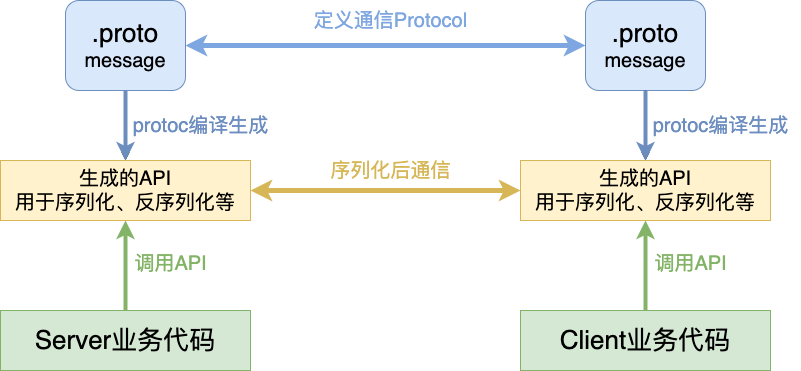

The diagram above was exported from draw.io. Its source (the exported page's mxGraphModel, read from the mxfile embedded in the PNG):
<mxGraphModel dx="1434" dy="974" grid="1" gridSize="10" guides="1" tooltips="1" connect="1" arrows="1" fold="1" page="0" pageScale="1" pageWidth="827" pageHeight="1169" math="0" shadow="0">
  <root>
    <mxCell id="0" />
    <mxCell id="1" parent="0" />
    <mxCell id="l4t50iplV0e12yrySWS1-16" style="edgeStyle=orthogonalEdgeStyle;rounded=0;orthogonalLoop=1;jettySize=auto;html=1;entryX=0.5;entryY=1;entryDx=0;entryDy=0;strokeWidth=4;fillColor=#d5e8d4;strokeColor=#82b366;" edge="1" parent="1" source="l4t50iplV0e12yrySWS1-1" target="l4t50iplV0e12yrySWS1-5">
      <mxGeometry relative="1" as="geometry" />
    </mxCell>
    <mxCell id="l4t50iplV0e12yrySWS1-1" value="&lt;font style=&quot;font-size: 26px;&quot;&gt;Server业务代码&lt;/font&gt;" style="rounded=0;whiteSpace=wrap;html=1;fillColor=#d5e8d4;strokeColor=#82b366;" vertex="1" parent="1">
      <mxGeometry x="10" y="430" width="250" height="60" as="geometry" />
    </mxCell>
    <mxCell id="l4t50iplV0e12yrySWS1-10" style="edgeStyle=orthogonalEdgeStyle;rounded=0;orthogonalLoop=1;jettySize=auto;html=1;entryX=0.5;entryY=0;entryDx=0;entryDy=0;" edge="1" parent="1" source="l4t50iplV0e12yrySWS1-2" target="l4t50iplV0e12yrySWS1-5">
      <mxGeometry relative="1" as="geometry" />
    </mxCell>
    <mxCell id="l4t50iplV0e12yrySWS1-11" value="" style="edgeStyle=orthogonalEdgeStyle;rounded=0;orthogonalLoop=1;jettySize=auto;html=1;fillColor=#dae8fc;strokeColor=#6c8ebf;strokeWidth=4;" edge="1" parent="1" source="l4t50iplV0e12yrySWS1-2" target="l4t50iplV0e12yrySWS1-5">
      <mxGeometry relative="1" as="geometry" />
    </mxCell>
    <mxCell id="l4t50iplV0e12yrySWS1-25" style="edgeStyle=orthogonalEdgeStyle;rounded=0;orthogonalLoop=1;jettySize=auto;html=1;entryX=0;entryY=0.5;entryDx=0;entryDy=0;startArrow=classic;startFill=1;strokeWidth=5;strokeColor=#7EA6E0;" edge="1" parent="1" source="l4t50iplV0e12yrySWS1-2" target="l4t50iplV0e12yrySWS1-7">
      <mxGeometry relative="1" as="geometry" />
    </mxCell>
    <mxCell id="l4t50iplV0e12yrySWS1-2" value="&lt;font style=&quot;&quot;&gt;&lt;span style=&quot;font-size: 26px;&quot;&gt;.proto&lt;/span&gt;&lt;br&gt;&lt;font style=&quot;font-size: 20px;&quot;&gt;message&lt;/font&gt;&lt;/font&gt;" style="rounded=1;whiteSpace=wrap;html=1;fillColor=#dae8fc;strokeColor=#6c8ebf;" vertex="1" parent="1">
      <mxGeometry x="75" y="120" width="120" height="90" as="geometry" />
    </mxCell>
    <mxCell id="l4t50iplV0e12yrySWS1-23" style="edgeStyle=orthogonalEdgeStyle;rounded=0;orthogonalLoop=1;jettySize=auto;html=1;entryX=0;entryY=0.5;entryDx=0;entryDy=0;startArrow=classic;startFill=1;strokeWidth=5;fillColor=#fff2cc;strokeColor=#d6b656;" edge="1" parent="1" source="l4t50iplV0e12yrySWS1-5" target="l4t50iplV0e12yrySWS1-8">
      <mxGeometry relative="1" as="geometry" />
    </mxCell>
    <mxCell id="l4t50iplV0e12yrySWS1-5" value="&lt;font style=&quot;font-size: 20px;&quot;&gt;生成的API&lt;br&gt;用于序列化、反序列化等&lt;/font&gt;" style="rounded=0;whiteSpace=wrap;html=1;fillColor=#fff2cc;strokeColor=#d6b656;" vertex="1" parent="1">
      <mxGeometry x="10" y="280" width="250" height="60" as="geometry" />
    </mxCell>
    <mxCell id="l4t50iplV0e12yrySWS1-7" value="&lt;font style=&quot;&quot;&gt;&lt;span style=&quot;font-size: 26px;&quot;&gt;.proto&lt;/span&gt;&lt;br&gt;&lt;font style=&quot;font-size: 20px;&quot;&gt;message&lt;/font&gt;&lt;/font&gt;" style="rounded=1;whiteSpace=wrap;html=1;fillColor=#dae8fc;strokeColor=#6c8ebf;" vertex="1" parent="1">
      <mxGeometry x="595" y="120" width="120" height="90" as="geometry" />
    </mxCell>
    <mxCell id="l4t50iplV0e12yrySWS1-8" value="&lt;font style=&quot;font-size: 20px;&quot;&gt;生成的API&lt;br&gt;用于序列化、反序列化等&lt;/font&gt;" style="rounded=0;whiteSpace=wrap;html=1;fillColor=#fff2cc;strokeColor=#d6b656;" vertex="1" parent="1">
      <mxGeometry x="530" y="280" width="250" height="60" as="geometry" />
    </mxCell>
    <mxCell id="l4t50iplV0e12yrySWS1-12" value="&lt;font color=&quot;#6c8dbf&quot; style=&quot;font-size: 20px;&quot;&gt;protoc编译生成&lt;/font&gt;" style="text;html=1;align=center;verticalAlign=middle;resizable=0;points=[];autosize=1;strokeColor=none;fillColor=none;" vertex="1" parent="1">
      <mxGeometry x="130" y="225" width="160" height="40" as="geometry" />
    </mxCell>
    <mxCell id="l4t50iplV0e12yrySWS1-13" style="edgeStyle=orthogonalEdgeStyle;rounded=0;orthogonalLoop=1;jettySize=auto;html=1;entryX=0.5;entryY=0;entryDx=0;entryDy=0;" edge="1" parent="1">
      <mxGeometry relative="1" as="geometry">
        <mxPoint x="655" y="210" as="sourcePoint" />
        <mxPoint x="655" y="280" as="targetPoint" />
      </mxGeometry>
    </mxCell>
    <mxCell id="l4t50iplV0e12yrySWS1-14" value="" style="edgeStyle=orthogonalEdgeStyle;rounded=0;orthogonalLoop=1;jettySize=auto;html=1;fillColor=#dae8fc;strokeColor=#6c8ebf;strokeWidth=4;" edge="1" parent="1">
      <mxGeometry relative="1" as="geometry">
        <mxPoint x="655" y="210" as="sourcePoint" />
        <mxPoint x="655" y="280" as="targetPoint" />
      </mxGeometry>
    </mxCell>
    <mxCell id="l4t50iplV0e12yrySWS1-15" value="&lt;font color=&quot;#6c8dbf&quot; style=&quot;font-size: 20px;&quot;&gt;protoc编译生成&lt;/font&gt;" style="text;html=1;align=center;verticalAlign=middle;resizable=0;points=[];autosize=1;strokeColor=none;fillColor=none;" vertex="1" parent="1">
      <mxGeometry x="650" y="225" width="160" height="40" as="geometry" />
    </mxCell>
    <mxCell id="l4t50iplV0e12yrySWS1-19" value="&lt;font color=&quot;#82b366&quot; style=&quot;font-size: 20px;&quot;&gt;调用API&lt;/font&gt;" style="text;html=1;align=center;verticalAlign=middle;resizable=0;points=[];autosize=1;strokeColor=none;fillColor=none;" vertex="1" parent="1">
      <mxGeometry x="130" y="363" width="100" height="40" as="geometry" />
    </mxCell>
    <mxCell id="l4t50iplV0e12yrySWS1-20" style="edgeStyle=orthogonalEdgeStyle;rounded=0;orthogonalLoop=1;jettySize=auto;html=1;entryX=0.5;entryY=1;entryDx=0;entryDy=0;strokeWidth=4;fillColor=#d5e8d4;strokeColor=#82b366;" edge="1" parent="1" source="l4t50iplV0e12yrySWS1-21">
      <mxGeometry relative="1" as="geometry">
        <mxPoint x="655" y="340" as="targetPoint" />
      </mxGeometry>
    </mxCell>
    <mxCell id="l4t50iplV0e12yrySWS1-21" value="&lt;font style=&quot;font-size: 26px;&quot;&gt;Client业务代码&lt;/font&gt;" style="rounded=0;whiteSpace=wrap;html=1;fillColor=#d5e8d4;strokeColor=#82b366;" vertex="1" parent="1">
      <mxGeometry x="530" y="430" width="250" height="60" as="geometry" />
    </mxCell>
    <mxCell id="l4t50iplV0e12yrySWS1-22" value="&lt;font color=&quot;#82b366&quot; style=&quot;font-size: 20px;&quot;&gt;调用API&lt;/font&gt;" style="text;html=1;align=center;verticalAlign=middle;resizable=0;points=[];autosize=1;strokeColor=none;fillColor=none;" vertex="1" parent="1">
      <mxGeometry x="650" y="363" width="100" height="40" as="geometry" />
    </mxCell>
    <mxCell id="l4t50iplV0e12yrySWS1-24" value="&lt;font color=&quot;#d6b656&quot; style=&quot;font-size: 20px;&quot;&gt;序列化后通信&lt;/font&gt;" style="text;html=1;align=center;verticalAlign=middle;resizable=0;points=[];autosize=1;strokeColor=none;fillColor=none;" vertex="1" parent="1">
      <mxGeometry x="330" y="270" width="140" height="40" as="geometry" />
    </mxCell>
    <mxCell id="l4t50iplV0e12yrySWS1-26" value="&lt;font style=&quot;font-size: 20px;&quot; color=&quot;#7ea6e0&quot;&gt;定义通信Protocol&lt;/font&gt;" style="text;html=1;align=center;verticalAlign=middle;resizable=0;points=[];autosize=1;strokeColor=none;fillColor=none;" vertex="1" parent="1">
      <mxGeometry x="310" y="120" width="180" height="40" as="geometry" />
    </mxCell>
  </root>
</mxGraphModel>